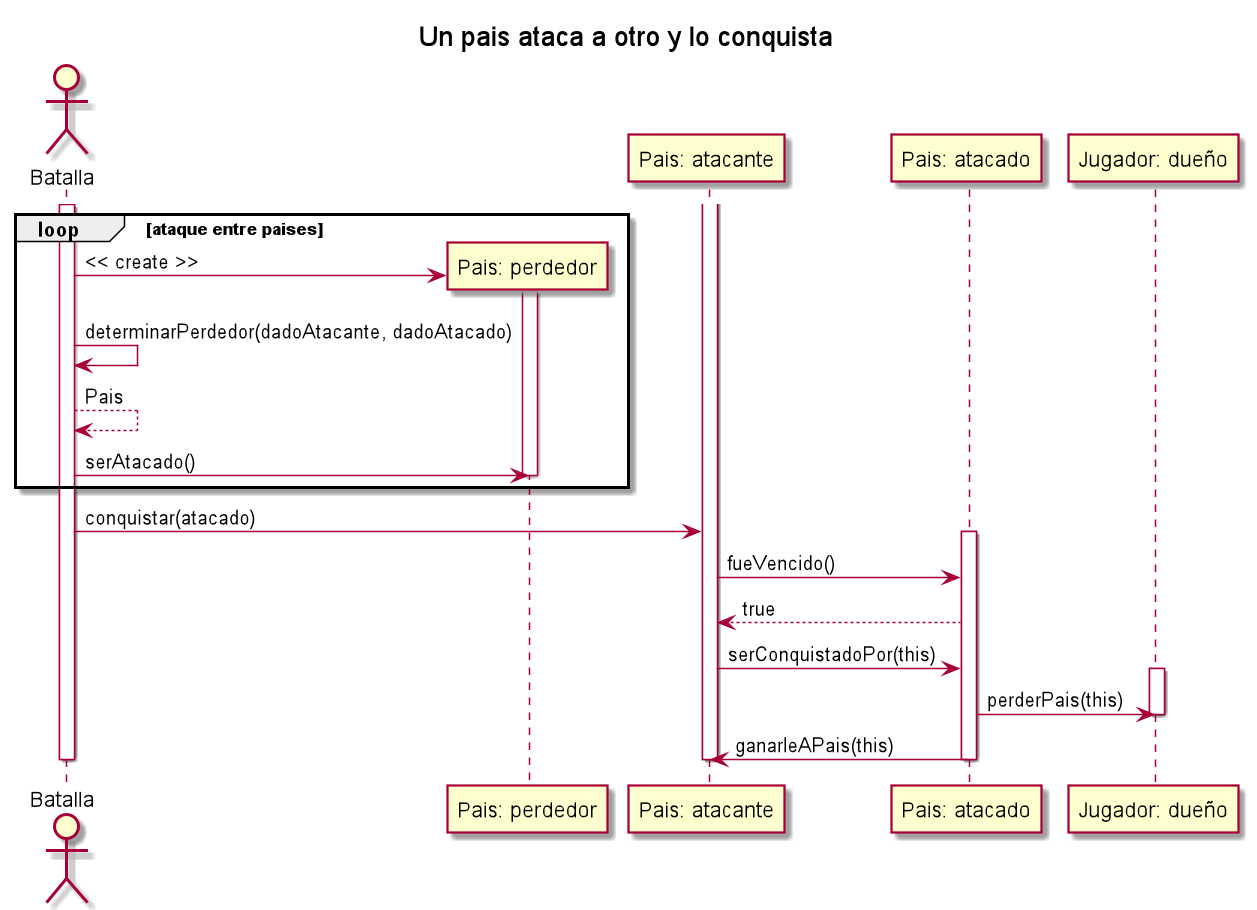

The diagram above was rendered by PlantUML. Its source (embedded in the PNG):
@startuml

title Un pais ataca a otro y lo conquista

Actor Batalla

Batalla++

loop ataque entre paises

    Participant "Pais: perdedor" as perdedor

    Batalla -> perdedor **: << create >>

    perdedor++

    Batalla -> Batalla: determinarPerdedor(dadoAtacante, dadoAtacado)
    Batalla --> Batalla: Pais
    Batalla -> perdedor: serAtacado()

    perdedor--
end

Participant "Pais: atacante" as atacante
atacante++

Batalla -> atacante: conquistar(atacado)

Participant "Pais: atacado" as atacado
atacado++

atacante -> atacado: fueVencido()
atacado --> atacante: true

atacante -> atacado: serConquistadoPor(this)

Participant "Jugador: dueño" as dueño
dueño++

atacado -> dueño: perderPais(this)

dueño--

atacado -> atacante: ganarleAPais(this)

atacado--

atacante--

Batalla--
@enduml